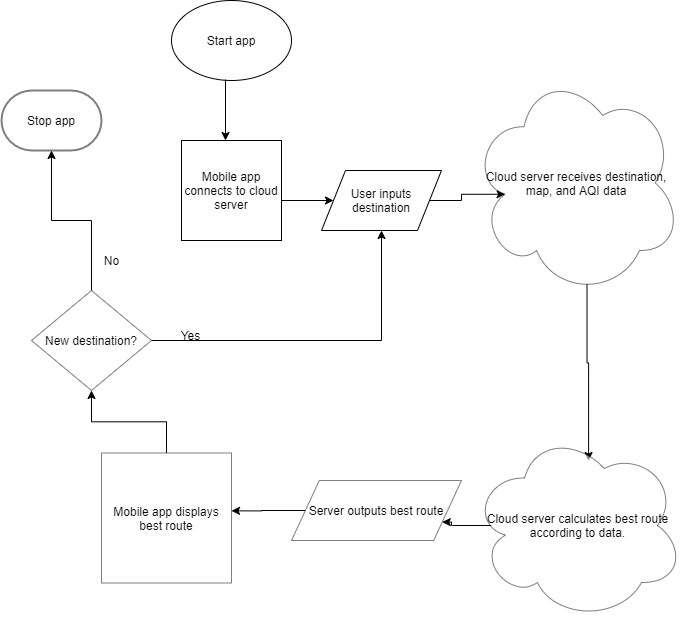

The diagram above was exported from draw.io. Its source (the exported page's mxGraphModel, read from the mxfile embedded in the PNG):
<mxGraphModel dx="780" dy="735" grid="1" gridSize="10" guides="1" tooltips="1" connect="1" arrows="1" fold="1" page="1" pageScale="1" pageWidth="850" pageHeight="1100" math="0" shadow="0">
  <root>
    <mxCell id="0" />
    <mxCell id="1" parent="0" />
    <mxCell id="hW5k1-u1z-JNwoKCyZ9g-1" value="Mobile app connects to cloud server" style="whiteSpace=wrap;html=1;aspect=fixed;" vertex="1" parent="1">
      <mxGeometry x="240" y="330" width="100" height="100" as="geometry" />
    </mxCell>
    <mxCell id="hW5k1-u1z-JNwoKCyZ9g-2" value="" style="endArrow=classic;html=1;entryX=0;entryY=0.5;entryDx=0;entryDy=0;" edge="1" parent="1" target="hW5k1-u1z-JNwoKCyZ9g-4">
      <mxGeometry width="50" height="50" relative="1" as="geometry">
        <mxPoint x="340" y="390" as="sourcePoint" />
        <mxPoint x="387" y="390" as="targetPoint" />
      </mxGeometry>
    </mxCell>
    <mxCell id="hW5k1-u1z-JNwoKCyZ9g-11" style="edgeStyle=orthogonalEdgeStyle;rounded=0;orthogonalLoop=1;jettySize=auto;html=1;exitX=1;exitY=0.5;exitDx=0;exitDy=0;entryX=0.16;entryY=0.55;entryDx=0;entryDy=0;entryPerimeter=0;" edge="1" parent="1" source="hW5k1-u1z-JNwoKCyZ9g-4" target="hW5k1-u1z-JNwoKCyZ9g-10">
      <mxGeometry relative="1" as="geometry" />
    </mxCell>
    <mxCell id="hW5k1-u1z-JNwoKCyZ9g-4" value="User inputs destination" style="shape=parallelogram;perimeter=parallelogramPerimeter;whiteSpace=wrap;html=1;" vertex="1" parent="1">
      <mxGeometry x="380" y="360" width="120" height="60" as="geometry" />
    </mxCell>
    <mxCell id="hW5k1-u1z-JNwoKCyZ9g-6" value="Start app" style="ellipse;whiteSpace=wrap;html=1;" vertex="1" parent="1">
      <mxGeometry x="230" y="190" width="120" height="80" as="geometry" />
    </mxCell>
    <mxCell id="hW5k1-u1z-JNwoKCyZ9g-8" value="" style="endArrow=classic;html=1;exitX=0.45;exitY=0.988;exitDx=0;exitDy=0;exitPerimeter=0;entryX=0.44;entryY=0;entryDx=0;entryDy=0;entryPerimeter=0;" edge="1" parent="1" source="hW5k1-u1z-JNwoKCyZ9g-6" target="hW5k1-u1z-JNwoKCyZ9g-1">
      <mxGeometry width="50" height="50" relative="1" as="geometry">
        <mxPoint x="265" y="320" as="sourcePoint" />
        <mxPoint x="284" y="320" as="targetPoint" />
      </mxGeometry>
    </mxCell>
    <mxCell id="hW5k1-u1z-JNwoKCyZ9g-13" style="edgeStyle=orthogonalEdgeStyle;rounded=0;orthogonalLoop=1;jettySize=auto;html=1;exitX=0.55;exitY=0.95;exitDx=0;exitDy=0;exitPerimeter=0;entryX=0.551;entryY=0.158;entryDx=0;entryDy=0;entryPerimeter=0;" edge="1" parent="1" source="hW5k1-u1z-JNwoKCyZ9g-10" target="hW5k1-u1z-JNwoKCyZ9g-12">
      <mxGeometry relative="1" as="geometry" />
    </mxCell>
    <mxCell id="hW5k1-u1z-JNwoKCyZ9g-10" value="Cloud server receives destination, map, and AQI data" style="ellipse;shape=cloud;whiteSpace=wrap;html=1;opacity=50;" vertex="1" parent="1">
      <mxGeometry x="530" y="260" width="210" height="225" as="geometry" />
    </mxCell>
    <mxCell id="hW5k1-u1z-JNwoKCyZ9g-15" style="edgeStyle=orthogonalEdgeStyle;rounded=0;orthogonalLoop=1;jettySize=auto;html=1;exitX=0.094;exitY=0.5;exitDx=0;exitDy=0;exitPerimeter=0;entryX=1;entryY=0.75;entryDx=0;entryDy=0;" edge="1" parent="1" source="hW5k1-u1z-JNwoKCyZ9g-12" target="hW5k1-u1z-JNwoKCyZ9g-16">
      <mxGeometry relative="1" as="geometry">
        <mxPoint x="475" y="715" as="targetPoint" />
      </mxGeometry>
    </mxCell>
    <mxCell id="hW5k1-u1z-JNwoKCyZ9g-12" value="Cloud server calculates best route according to data." style="ellipse;shape=cloud;whiteSpace=wrap;html=1;opacity=50;" vertex="1" parent="1">
      <mxGeometry x="530" y="620" width="212.5" height="190" as="geometry" />
    </mxCell>
    <mxCell id="hW5k1-u1z-JNwoKCyZ9g-18" style="edgeStyle=orthogonalEdgeStyle;rounded=0;orthogonalLoop=1;jettySize=auto;html=1;entryX=1;entryY=0.445;entryDx=0;entryDy=0;entryPerimeter=0;" edge="1" parent="1" source="hW5k1-u1z-JNwoKCyZ9g-16" target="hW5k1-u1z-JNwoKCyZ9g-17">
      <mxGeometry relative="1" as="geometry" />
    </mxCell>
    <mxCell id="hW5k1-u1z-JNwoKCyZ9g-16" value="Server outputs best route" style="shape=parallelogram;perimeter=parallelogramPerimeter;whiteSpace=wrap;html=1;opacity=50;size=0.16339869281045827;" vertex="1" parent="1">
      <mxGeometry x="350" y="670" width="170" height="60" as="geometry" />
    </mxCell>
    <mxCell id="hW5k1-u1z-JNwoKCyZ9g-20" style="edgeStyle=orthogonalEdgeStyle;rounded=0;orthogonalLoop=1;jettySize=auto;html=1;entryX=0.5;entryY=1;entryDx=0;entryDy=0;" edge="1" parent="1" source="hW5k1-u1z-JNwoKCyZ9g-17" target="hW5k1-u1z-JNwoKCyZ9g-19">
      <mxGeometry relative="1" as="geometry" />
    </mxCell>
    <mxCell id="hW5k1-u1z-JNwoKCyZ9g-17" value="Mobile app displays best route" style="whiteSpace=wrap;html=1;aspect=fixed;opacity=50;" vertex="1" parent="1">
      <mxGeometry x="160" y="642.5" width="130" height="130" as="geometry" />
    </mxCell>
    <mxCell id="hW5k1-u1z-JNwoKCyZ9g-21" style="edgeStyle=orthogonalEdgeStyle;rounded=0;orthogonalLoop=1;jettySize=auto;html=1;entryX=0.5;entryY=1;entryDx=0;entryDy=0;" edge="1" parent="1" source="hW5k1-u1z-JNwoKCyZ9g-19" target="hW5k1-u1z-JNwoKCyZ9g-4">
      <mxGeometry relative="1" as="geometry" />
    </mxCell>
    <mxCell id="hW5k1-u1z-JNwoKCyZ9g-24" style="edgeStyle=orthogonalEdgeStyle;rounded=0;orthogonalLoop=1;jettySize=auto;html=1;entryX=0.5;entryY=1;entryDx=0;entryDy=0;entryPerimeter=0;" edge="1" parent="1" source="hW5k1-u1z-JNwoKCyZ9g-19" target="hW5k1-u1z-JNwoKCyZ9g-22">
      <mxGeometry relative="1" as="geometry" />
    </mxCell>
    <mxCell id="hW5k1-u1z-JNwoKCyZ9g-19" value="New destination?" style="rhombus;whiteSpace=wrap;html=1;opacity=50;" vertex="1" parent="1">
      <mxGeometry x="90" y="480" width="120" height="100" as="geometry" />
    </mxCell>
    <mxCell id="hW5k1-u1z-JNwoKCyZ9g-22" value="Stop app" style="strokeWidth=2;html=1;shape=mxgraph.flowchart.terminator;whiteSpace=wrap;opacity=50;" vertex="1" parent="1">
      <mxGeometry x="60" y="280" width="100" height="60" as="geometry" />
    </mxCell>
    <mxCell id="hW5k1-u1z-JNwoKCyZ9g-23" value="Yes" style="text;html=1;align=center;verticalAlign=middle;resizable=0;points=[];autosize=1;" vertex="1" parent="1">
      <mxGeometry x="229" y="515" width="40" height="20" as="geometry" />
    </mxCell>
    <mxCell id="hW5k1-u1z-JNwoKCyZ9g-25" value="No" style="text;html=1;align=center;verticalAlign=middle;resizable=0;points=[];autosize=1;" vertex="1" parent="1">
      <mxGeometry x="155" y="440" width="30" height="20" as="geometry" />
    </mxCell>
  </root>
</mxGraphModel>